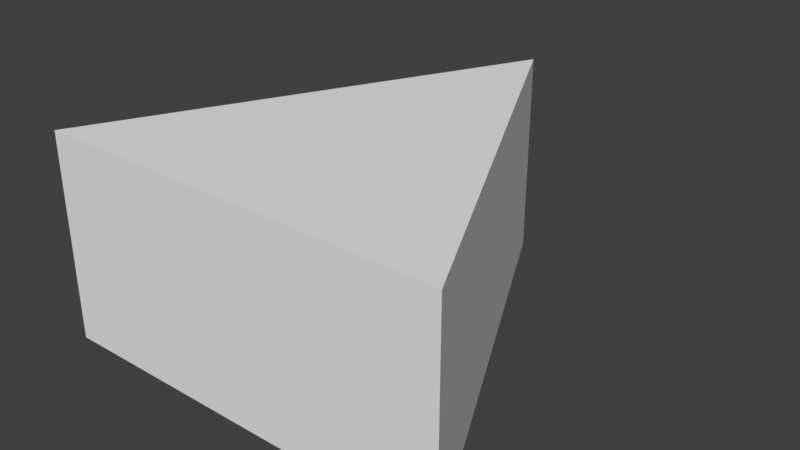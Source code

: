 # Source: triangle.blend  (saved by Blender 2.79.0; exported with 4.5.12 LTS)
import bpy
from mathutils import Matrix  # noqa: F401  (used for matrix-valued properties, if any)

bpy.ops.wm.read_factory_settings(use_empty=True)
scene = bpy.context.scene
scene.name = 'Scene'

# ---- collections
col_collection_1 = bpy.data.collections.new('Collection 1'); scene.collection.children.link(col_collection_1)

# ---- world
world_world = bpy.data.worlds.new('World'); scene.world = world_world
world_world.color = (0.05088, 0.05088, 0.05088)
world_world.use_sun_shadow = False
world_world.sun_shadow_jitter_overblur = 0.0
world_world.cycles.sampling_method = 'MANUAL'

# ---- meshes
me_triangle = bpy.data.meshes.new('Triangle')
me_triangle.from_pydata([(-1.0, -0.6944, 0.009259), (1.0, -0.6944, 0.009259), (1.0, -0.6944, 1.009), (0.0, 1.306, 1.009), (-1.0, -0.6944, 1.009), (0.0, 1.306, 0.009259)], [], [(5, 1, 0), (3, 5, 0, 4), (4, 2, 3), (2, 1, 5, 3), (4, 0, 1, 2)])
me_triangle.use_remesh_preserve_volume = False
me_triangle.use_remesh_preserve_attributes = False
me_triangle.use_mirror_vertex_groups = False
me_triangle.update()
me_collision = bpy.data.meshes.new('Collision')
me_collision.from_pydata([(0.0, 1.306, 0.009259), (1.0, -0.6944, 0.009259), (-1.0, -0.6944, 0.009259)], [], [(0, 1, 2)])
me_collision.use_remesh_preserve_volume = False
me_collision.use_remesh_preserve_attributes = False
me_collision.use_mirror_vertex_groups = False
me_collision.update()

# ---- objects
ob_triangle = bpy.data.objects.new('Triangle', me_triangle)
ob_collision = bpy.data.objects.new('Collision', me_collision)

# ---- transforms, parenting, visibility, modifiers, constraints
ob_triangle.location = (0.0, 0.0, 0.0)
ob_triangle.lineart.crease_threshold = 0.0
ob_collision.location = (0.0, 0.0, 0.0)
ob_collision.hide_viewport = True
ob_collision.hide_select = True
ob_collision.hide_render = True
ob_collision.lineart.crease_threshold = 0.0

# ---- collection membership
col_collection_1.objects.link(ob_triangle)
col_collection_1.objects.link(ob_collision)

# ---- scene / render settings (as saved in the file)
scene.frame_start = 1; scene.frame_end = 250; scene.frame_set(1)
scene.render.engine = 'CYCLES'
scene.render.resolution_percentage = 50
scene.render.dither_intensity = 0.0
scene.cycles.use_denoising = False
scene.cycles.samples = 128
scene.cycles.sampling_pattern = 'TABULATED_SOBOL'
scene.cycles.use_adaptive_sampling = False
scene.cycles.use_light_tree = False
scene.cycles.blur_glossy = 0.0
scene.cycles.sample_clamp_indirect = 0.0
scene.view_settings.view_transform = 'Standard'
bpy.context.view_layer.update()

# ---- added for rendering (the .blend has no active camera and no usable light): camera, sun
cam_auto = bpy.data.cameras.new('AutoCamera')
cam_auto.lens = 50.0
cam_auto.sensor_width = 36.0
cam_auto.clip_end = 1000.0
ob_auto_camera = bpy.data.objects.new('AutoCamera', cam_auto)
scene.collection.objects.link(ob_auto_camera)
ob_auto_camera.location = (2.77567, -3.02525, 2.7298)
ob_auto_camera.rotation_euler = (1.09748, -7.21219e-08, 0.694738)
scene.camera = ob_auto_camera
light_auto_sun = bpy.data.lights.new('AutoSun', 'SUN')
light_auto_sun.energy = 3.0
light_auto_sun.angle = 0.0523599
ob_auto_sun = bpy.data.objects.new('AutoSun', light_auto_sun)
scene.collection.objects.link(ob_auto_sun)
ob_auto_sun.rotation_euler = (0.872665, 0.174533, 0.523599)
bpy.context.view_layer.update()
